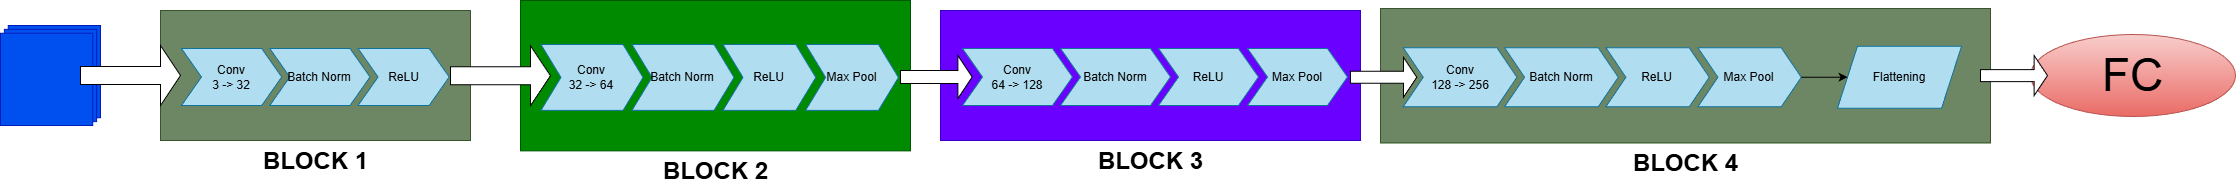

The diagram above was exported from draw.io. Its source (the exported page's mxGraphModel, read from the mxfile embedded in the PNG):
<mxGraphModel dx="1489" dy="994" grid="1" gridSize="10" guides="1" tooltips="1" connect="1" arrows="1" fold="1" page="1" pageScale="1" pageWidth="1600" pageHeight="900" background="light-dark(#FFFFFF,#FFFFFF)" math="0" shadow="0">
  <root>
    <mxCell id="0" />
    <mxCell id="1" parent="0" />
    <mxCell id="y-kmrdA_QISU-noIfGZw-60" connectable="0" parent="1" style="group" value="" vertex="1">
      <mxGeometry height="150.43" width="390" x="620" y="375" as="geometry" />
    </mxCell>
    <mxCell id="y-kmrdA_QISU-noIfGZw-28" parent="y-kmrdA_QISU-noIfGZw-60" style="verticalLabelPosition=bottom;verticalAlign=top;html=1;shape=mxgraph.basic.rect;fillColor2=none;strokeWidth=1;size=20;indent=5;fillColor=#008a00;fontColor=#ffffff;strokeColor=#005700;" value="&lt;font style=&quot;color: light-dark(rgb(0, 0, 0), rgb(0, 0, 0)); font-size: 24px;&quot;&gt;&lt;b&gt;BLOCK 2&lt;/b&gt;&lt;/font&gt;" vertex="1">
      <mxGeometry height="150.42999999999998" width="390" as="geometry" />
    </mxCell>
    <mxCell id="y-kmrdA_QISU-noIfGZw-29" parent="y-kmrdA_QISU-noIfGZw-60" style="shape=step;perimeter=stepPerimeter;fixedSize=1;points=[];whiteSpace=wrap;html=1;fillColor=#b1ddf0;strokeColor=#10739e;" value="Conv&lt;div&gt;32 -&amp;gt; 64&lt;/div&gt;" vertex="1">
      <mxGeometry height="65.95776923076924" width="102.14285714285712" x="20.428571428571427" y="43.97184615384616" as="geometry" />
    </mxCell>
    <mxCell id="y-kmrdA_QISU-noIfGZw-30" parent="y-kmrdA_QISU-noIfGZw-60" style="shape=step;perimeter=stepPerimeter;fixedSize=1;points=[];whiteSpace=wrap;html=1;fillColor=#b1ddf0;strokeColor=#10739e;" value="Batch Norm" vertex="1">
      <mxGeometry height="65.95776923076924" width="102.14285714285712" x="111.4285714285714" y="43.97184615384616" as="geometry" />
    </mxCell>
    <mxCell id="y-kmrdA_QISU-noIfGZw-31" parent="y-kmrdA_QISU-noIfGZw-60" style="shape=step;perimeter=stepPerimeter;fixedSize=1;points=[];whiteSpace=wrap;html=1;fillColor=#b1ddf0;strokeColor=#10739e;" value="ReLU" vertex="1">
      <mxGeometry height="65.95776923076924" width="92.85714285714286" x="202.42857142857142" y="43.97184615384616" as="geometry" />
    </mxCell>
    <mxCell id="y-kmrdA_QISU-noIfGZw-33" parent="y-kmrdA_QISU-noIfGZw-60" style="shape=step;perimeter=stepPerimeter;fixedSize=1;points=[];whiteSpace=wrap;html=1;fillColor=#b1ddf0;strokeColor=#10739e;" value="Max Pool" vertex="1">
      <mxGeometry height="65.95776923076924" width="92.85714285714286" x="285.0714285714286" y="43.97184615384616" as="geometry" />
    </mxCell>
    <mxCell id="y-kmrdA_QISU-noIfGZw-63" connectable="0" parent="1" style="group" value="" vertex="1">
      <mxGeometry height="130" width="420" x="1040" y="385" as="geometry" />
    </mxCell>
    <mxCell id="y-kmrdA_QISU-noIfGZw-42" parent="y-kmrdA_QISU-noIfGZw-63" style="verticalLabelPosition=bottom;verticalAlign=top;html=1;shape=mxgraph.basic.rect;fillColor2=none;strokeWidth=1;size=20;indent=5;fillColor=#6a00ff;strokeColor=#3700CC;fontColor=#ffffff;" value="&lt;font style=&quot;color: light-dark(rgb(0, 0, 0), rgb(0, 0, 0)); font-size: 24px;&quot;&gt;&lt;b&gt;BLOCK 3&lt;/b&gt;&lt;/font&gt;" vertex="1">
      <mxGeometry height="130" width="420" as="geometry" />
    </mxCell>
    <mxCell id="y-kmrdA_QISU-noIfGZw-43" parent="y-kmrdA_QISU-noIfGZw-63" style="shape=step;perimeter=stepPerimeter;fixedSize=1;points=[];whiteSpace=wrap;html=1;fillColor=#b1ddf0;strokeColor=#10739e;" value="Conv&lt;div&gt;64 -&amp;gt; 128&lt;/div&gt;" vertex="1">
      <mxGeometry height="57" width="110" x="22" y="38" as="geometry" />
    </mxCell>
    <mxCell id="y-kmrdA_QISU-noIfGZw-44" parent="y-kmrdA_QISU-noIfGZw-63" style="shape=step;perimeter=stepPerimeter;fixedSize=1;points=[];whiteSpace=wrap;html=1;fillColor=#b1ddf0;strokeColor=#10739e;" value="Batch Norm" vertex="1">
      <mxGeometry height="57" width="110" x="120" y="38" as="geometry" />
    </mxCell>
    <mxCell id="y-kmrdA_QISU-noIfGZw-45" parent="y-kmrdA_QISU-noIfGZw-63" style="shape=step;perimeter=stepPerimeter;fixedSize=1;points=[];whiteSpace=wrap;html=1;fillColor=#b1ddf0;strokeColor=#10739e;" value="ReLU" vertex="1">
      <mxGeometry height="57" width="100" x="218" y="38" as="geometry" />
    </mxCell>
    <mxCell id="y-kmrdA_QISU-noIfGZw-46" parent="y-kmrdA_QISU-noIfGZw-63" style="shape=step;perimeter=stepPerimeter;fixedSize=1;points=[];whiteSpace=wrap;html=1;fillColor=#b1ddf0;strokeColor=#10739e;" value="Max Pool" vertex="1">
      <mxGeometry height="57" width="100" x="307" y="38" as="geometry" />
    </mxCell>
    <mxCell id="y-kmrdA_QISU-noIfGZw-69" parent="y-kmrdA_QISU-noIfGZw-63" style="shape=singleArrow;whiteSpace=wrap;html=1;" value="" vertex="1">
      <mxGeometry height="43" width="71.67" x="-40" y="45" as="geometry" />
    </mxCell>
    <mxCell id="y-kmrdA_QISU-noIfGZw-58" connectable="0" parent="1" style="group" value="" vertex="1">
      <mxGeometry height="100" width="100" x="100" y="400" as="geometry" />
    </mxCell>
    <mxCell id="y-kmrdA_QISU-noIfGZw-57" parent="y-kmrdA_QISU-noIfGZw-58" style="verticalLabelPosition=bottom;verticalAlign=top;html=1;shape=mxgraph.basic.rect;fillColor2=none;strokeWidth=1;size=20;indent=5;fillColor=light-dark(#0050EF,#0000FF);fontColor=#ffffff;strokeColor=#001DBC;" value="" vertex="1">
      <mxGeometry height="92.3076923076923" width="92.3076923076923" x="7.6923076923076925" as="geometry" />
    </mxCell>
    <mxCell id="y-kmrdA_QISU-noIfGZw-56" parent="y-kmrdA_QISU-noIfGZw-58" style="verticalLabelPosition=bottom;verticalAlign=top;html=1;shape=mxgraph.basic.rect;fillColor2=none;strokeWidth=1;size=20;indent=5;fillColor=light-dark(#0050EF,#00FF00);fontColor=#ffffff;strokeColor=#001DBC;" value="" vertex="1">
      <mxGeometry height="92.3076923076923" width="92.3076923076923" x="3.8461538461538463" y="3.8461538461538463" as="geometry" />
    </mxCell>
    <mxCell id="y-kmrdA_QISU-noIfGZw-16" parent="y-kmrdA_QISU-noIfGZw-58" style="verticalLabelPosition=bottom;verticalAlign=top;html=1;shape=mxgraph.basic.rect;fillColor2=none;strokeWidth=1;size=20;indent=5;fillColor=light-dark(#0050EF,#FF0000);fontColor=#ffffff;strokeColor=#001DBC;" value="" vertex="1">
      <mxGeometry height="92.3076923076923" width="92.3076923076923" y="7.6923076923076925" as="geometry" />
    </mxCell>
    <mxCell id="y-kmrdA_QISU-noIfGZw-59" connectable="0" parent="1" style="group" value="" vertex="1">
      <mxGeometry height="130" width="310" x="260" y="385" as="geometry" />
    </mxCell>
    <mxCell id="y-kmrdA_QISU-noIfGZw-19" parent="y-kmrdA_QISU-noIfGZw-59" style="verticalLabelPosition=bottom;verticalAlign=top;html=1;shape=mxgraph.basic.rect;fillColor2=none;strokeWidth=1;size=20;indent=5;fillColor=#6d8764;fontColor=#ffffff;strokeColor=#3A5431;" value="&lt;font style=&quot;color: light-dark(rgb(0, 0, 0), rgb(0, 0, 0)); font-size: 24px;&quot;&gt;&lt;b style=&quot;&quot;&gt;BLOCK 1&lt;/b&gt;&lt;/font&gt;" vertex="1">
      <mxGeometry height="130" width="310.0000000000001" as="geometry" />
    </mxCell>
    <mxCell id="y-kmrdA_QISU-noIfGZw-20" parent="y-kmrdA_QISU-noIfGZw-59" style="swimlane;childLayout=stackLayout;horizontal=1;fillColor=none;horizontalStack=1;resizeParent=1;resizeParentMax=0;resizeLast=0;collapsible=0;strokeColor=none;stackBorder=10;stackSpacing=-12;resizable=1;align=center;points=[];whiteSpace=wrap;html=1;" value="" vertex="1">
      <mxGeometry height="100" width="287.76470588235304" x="10.941176470588239" y="5" as="geometry" />
    </mxCell>
    <mxCell id="y-kmrdA_QISU-noIfGZw-21" parent="y-kmrdA_QISU-noIfGZw-20" style="shape=step;perimeter=stepPerimeter;fixedSize=1;points=[];whiteSpace=wrap;html=1;fillColor=#b1ddf0;strokeColor=#10739e;" value="Conv&lt;div&gt;3 -&amp;gt; 32&lt;/div&gt;" vertex="1">
      <mxGeometry height="57" width="100.29411764705885" x="10" y="33" as="geometry" />
    </mxCell>
    <mxCell id="y-kmrdA_QISU-noIfGZw-22" parent="y-kmrdA_QISU-noIfGZw-20" style="shape=step;perimeter=stepPerimeter;fixedSize=1;points=[];whiteSpace=wrap;html=1;fillColor=#b1ddf0;strokeColor=#10739e;textDirection=ltr;horizontal=1;verticalAlign=middle;align=center;" value="&lt;div style=&quot;&quot;&gt;&lt;span style=&quot;background-color: transparent; color: light-dark(rgb(0, 0, 0), rgb(255, 255, 255));&quot;&gt;Batch Norm&lt;/span&gt;&lt;/div&gt;" vertex="1">
      <mxGeometry height="57" width="100.29411764705885" x="98.29411764705885" y="33" as="geometry" />
    </mxCell>
    <mxCell id="y-kmrdA_QISU-noIfGZw-23" parent="y-kmrdA_QISU-noIfGZw-20" style="shape=step;perimeter=stepPerimeter;fixedSize=1;points=[];whiteSpace=wrap;html=1;fillColor=#b1ddf0;strokeColor=#10739e;" value="ReLU" vertex="1">
      <mxGeometry height="57" width="91.17647058823532" x="186.5882352941177" y="33" as="geometry" />
    </mxCell>
    <mxCell id="y-kmrdA_QISU-noIfGZw-62" connectable="0" parent="1" style="group;fillColor=#d5e8d4;gradientColor=#97d077;strokeColor=#82b366;" value="" vertex="1">
      <mxGeometry height="134.41" width="610" x="1480" y="383" as="geometry" />
    </mxCell>
    <mxCell id="y-kmrdA_QISU-noIfGZw-47" parent="y-kmrdA_QISU-noIfGZw-62" style="verticalLabelPosition=bottom;verticalAlign=top;html=1;shape=mxgraph.basic.rect;fillColor2=none;strokeWidth=1;size=20;indent=5;fillColor=#6d8764;strokeColor=#3A5431;fontColor=#ffffff;" value="&lt;font style=&quot;color: light-dark(rgb(0, 0, 0), rgb(0, 0, 0)); font-size: 24px;&quot;&gt;&lt;b&gt;BLOCK 4&lt;/b&gt;&lt;/font&gt;" vertex="1">
      <mxGeometry height="134.41" width="610" as="geometry" />
    </mxCell>
    <mxCell id="y-kmrdA_QISU-noIfGZw-48" parent="y-kmrdA_QISU-noIfGZw-62" style="shape=step;perimeter=stepPerimeter;fixedSize=1;points=[];whiteSpace=wrap;html=1;fillColor=#b1ddf0;strokeColor=#10739e;" value="Conv&lt;div&gt;128 -&amp;gt; 256&lt;/div&gt;" vertex="1">
      <mxGeometry height="58.933615384615386" width="113.72881355932202" x="22.745762711864405" y="39.28907692307693" as="geometry" />
    </mxCell>
    <mxCell id="y-kmrdA_QISU-noIfGZw-49" parent="y-kmrdA_QISU-noIfGZw-62" style="shape=step;perimeter=stepPerimeter;fixedSize=1;points=[];whiteSpace=wrap;html=1;fillColor=#b1ddf0;strokeColor=#10739e;" value="Batch Norm" vertex="1">
      <mxGeometry height="58.933615384615386" width="113.72881355932202" x="124.06779661016948" y="39.28907692307693" as="geometry" />
    </mxCell>
    <mxCell id="y-kmrdA_QISU-noIfGZw-50" parent="y-kmrdA_QISU-noIfGZw-62" style="shape=step;perimeter=stepPerimeter;fixedSize=1;points=[];whiteSpace=wrap;html=1;fillColor=#b1ddf0;strokeColor=#10739e;" value="ReLU" vertex="1">
      <mxGeometry height="58.933615384615386" width="103.38983050847457" x="225.38983050847455" y="39.28907692307693" as="geometry" />
    </mxCell>
    <mxCell id="y-kmrdA_QISU-noIfGZw-51" parent="y-kmrdA_QISU-noIfGZw-62" style="shape=step;perimeter=stepPerimeter;fixedSize=1;points=[];whiteSpace=wrap;html=1;fillColor=#b1ddf0;strokeColor=#10739e;" value="Max Pool" vertex="1">
      <mxGeometry height="58.933615384615386" width="103.38983050847457" x="317.4067796610169" y="39.28907692307693" as="geometry" />
    </mxCell>
    <mxCell id="y-kmrdA_QISU-noIfGZw-54" parent="y-kmrdA_QISU-noIfGZw-62" style="shape=parallelogram;perimeter=parallelogramPerimeter;whiteSpace=wrap;html=1;fixedSize=1;fillColor=#b1ddf0;strokeColor=#10739e;" value="Flattening" vertex="1">
      <mxGeometry height="62.035384615384615" width="124.06779661016948" x="456.9830508474576" y="37.73819230769231" as="geometry" />
    </mxCell>
    <mxCell id="y-kmrdA_QISU-noIfGZw-55" edge="1" parent="y-kmrdA_QISU-noIfGZw-62" source="y-kmrdA_QISU-noIfGZw-51" style="edgeStyle=orthogonalEdgeStyle;rounded=0;orthogonalLoop=1;jettySize=auto;html=1;" target="y-kmrdA_QISU-noIfGZw-54" value="">
      <mxGeometry relative="1" as="geometry" />
    </mxCell>
    <mxCell id="y-kmrdA_QISU-noIfGZw-70" parent="y-kmrdA_QISU-noIfGZw-62" style="shape=singleArrow;whiteSpace=wrap;html=1;" value="" vertex="1">
      <mxGeometry height="39.77" width="66.28" x="-30" y="48.87" as="geometry" />
    </mxCell>
    <mxCell id="y-kmrdA_QISU-noIfGZw-65" parent="1" style="ellipse;whiteSpace=wrap;html=1;align=center;newEdgeStyle={&quot;edgeStyle&quot;:&quot;entityRelationEdgeStyle&quot;,&quot;startArrow&quot;:&quot;none&quot;,&quot;endArrow&quot;:&quot;none&quot;,&quot;segment&quot;:10,&quot;curved&quot;:1,&quot;sourcePerimeterSpacing&quot;:0,&quot;targetPerimeterSpacing&quot;:0};treeFolding=1;treeMoving=1;fillColor=#f8cecc;gradientColor=#ea6b66;strokeColor=#b85450;" value="&lt;font style=&quot;font-size: 46px;&quot;&gt;FC&lt;/font&gt;" vertex="1">
      <mxGeometry height="82" width="205" x="2130" y="409" as="geometry" />
    </mxCell>
    <mxCell id="y-kmrdA_QISU-noIfGZw-67" parent="1" style="shape=singleArrow;whiteSpace=wrap;html=1;" value="" vertex="1">
      <mxGeometry height="60" width="100" x="180" y="420" as="geometry" />
    </mxCell>
    <mxCell id="y-kmrdA_QISU-noIfGZw-68" parent="1" style="shape=singleArrow;whiteSpace=wrap;html=1;" value="" vertex="1">
      <mxGeometry height="60" width="100" x="550" y="420.21" as="geometry" />
    </mxCell>
    <mxCell id="y-kmrdA_QISU-noIfGZw-71" parent="1" style="shape=singleArrow;whiteSpace=wrap;html=1;" value="" vertex="1">
      <mxGeometry height="40.2" width="67" x="2080" y="430" as="geometry" />
    </mxCell>
  </root>
</mxGraphModel>